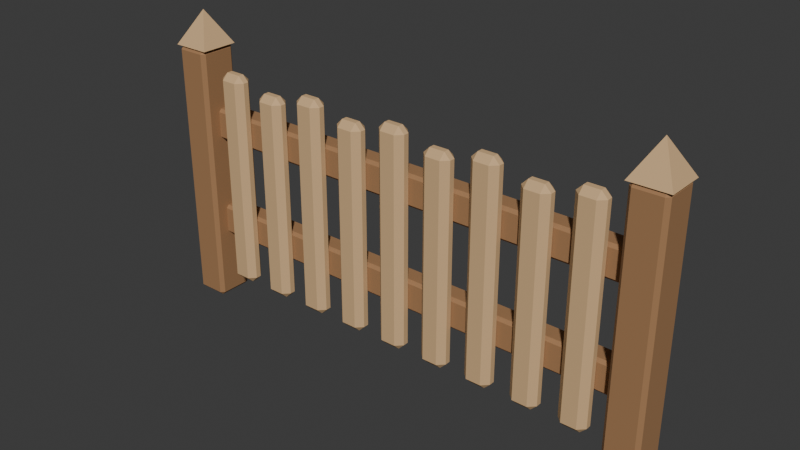 # Source: source.blend  (saved by Blender 4.3.34; exported with 4.5.12 LTS)
import bpy
from mathutils import Matrix  # noqa: F401  (used for matrix-valued properties, if any)

bpy.ops.wm.read_factory_settings(use_empty=True)
scene = bpy.context.scene
scene.name = 'Scene'

# ---- collections
col_collection = bpy.data.collections.new('Collection'); scene.collection.children.link(col_collection)

# ---- materials (node trees are filled in below, after node groups)
mat_honey = bpy.data.materials.new('honey')
mat_honey.diffuse_color = (0.36, 0.19, 0.085, 1.0)
mat_sand = bpy.data.materials.new('sand')
mat_sand.diffuse_color = (0.66, 0.43, 0.22, 1.0)

# ---- material node trees
mat_honey.use_nodes = True; mat_honey.node_tree.nodes.clear()
_N = mat_honey.node_tree.nodes; _L = mat_honey.node_tree.links
n0 = _N.new('ShaderNodeBsdfPrincipled'); n0.name = 'Principled BSDF'; n0.location = (10, 300)
n0.inputs[0].default_value = (0.36, 0.19, 0.085, 1.0)
n0.inputs[2].default_value = 0.83
n1 = _N.new('ShaderNodeOutputMaterial'); n1.name = 'Material Output'; n1.location = (300, 300)
_L.new(n0.outputs[0], n1.inputs[0])
n1.is_active_output = True
mat_sand.use_nodes = True; mat_sand.node_tree.nodes.clear()
_N = mat_sand.node_tree.nodes; _L = mat_sand.node_tree.links
n0 = _N.new('ShaderNodeBsdfPrincipled'); n0.name = 'Principled BSDF'; n0.location = (10, 300)
n0.inputs[0].default_value = (0.66, 0.43, 0.22, 1.0)
n0.inputs[2].default_value = 0.83
n1 = _N.new('ShaderNodeOutputMaterial'); n1.name = 'Material Output'; n1.location = (300, 300)
_L.new(n0.outputs[0], n1.inputs[0])
n1.is_active_output = True

# ---- world
world_world = bpy.data.worlds.new('World'); scene.world = world_world
world_world.use_nodes = True; world_world.node_tree.nodes.clear()
_N = world_world.node_tree.nodes; _L = world_world.node_tree.links
n0 = _N.new('ShaderNodeOutputWorld'); n0.name = 'World Output'; n0.location = (300, 300)
n1 = _N.new('ShaderNodeBackground'); n1.name = 'Background'; n1.location = (10, 300)
n1.inputs[0].default_value = (0.05088, 0.05088, 0.05088, 1.0)
_L.new(n1.outputs[0], n0.inputs[0])
n0.is_active_output = True
world_world.color = (0.05088, 0.05088, 0.05088)
world_world.sun_shadow_jitter_overblur = 0.0

# ---- meshes
me_cube_001 = bpy.data.meshes.new('Cube.001')
me_cube_001.from_pydata([(-1.055, -0.065, 0.0), (-1.055, -0.08, 0.015), (-1.07, -0.065, 0.015), (-1.055, -0.08, 1.085), (-1.055, -0.065, 1.1), (-1.07, -0.065, 1.085), (-1.055, 0.065, 0.0), (-1.07, 0.065, 0.015), (-1.055, 0.08, 0.015), (-1.055, 0.065, 1.1), (-1.055, 0.08, 1.085), (-1.07, 0.065, 1.085), (-0.945, -0.065, 0.0), (-0.93, -0.065, 0.015), (-0.945, -0.08, 0.015), (-0.945, -0.065, 1.1), (-0.945, -0.08, 1.085), (-0.93, -0.065, 1.085), (-0.945, 0.065, 0.0), (-0.945, 0.08, 0.015), (-0.93, 0.065, 0.015), (-0.945, 0.065, 1.1), (-0.93, 0.065, 1.085), (-0.945, 0.08, 1.085)], [], [(14, 16, 3, 1), (20, 22, 17, 13), (21, 9, 4, 15), (2, 5, 11, 7), (8, 10, 23, 19), (0, 1, 2), (3, 4, 5), (6, 7, 8), (9, 10, 11), (12, 13, 14), (15, 16, 17), (18, 19, 20), (21, 22, 23), (6, 0, 2, 7), (1, 3, 5, 2), (4, 9, 11, 5), (10, 8, 7, 11), (18, 6, 8, 19), (9, 21, 23, 10), (22, 20, 19, 23), (12, 18, 20, 13), (21, 15, 17, 22), (16, 14, 13, 17), (0, 12, 14, 1), (15, 4, 3, 16), (6, 18, 12, 0)])
_uv = me_cube_001.uv_layers.new(name='UVMap')
_uv.uv.foreach_set('vector', [0.3784, 0.7768, 0.6216, 0.7768, 0.6216, 0.9732, 0.3784, 0.9732, 0.3784, 0.5234, 0.6216, 0.5234, 0.6216, 0.7266, 0.3784, 0.7266, 0.6518, 0.5234, 0.8482, 0.5234, 0.8482, 0.7266, 0.6518, 0.7266, 0.3784, 0.02344, 0.6216, 0.02344, 0.6216, 0.2266, 0.3784, 0.2266, 0.3784, 0.2768, 0.6216, 0.2768, 0.6216, 0.4732, 0.3784, 0.4732, 0.1518, 0.7266, 0.1518, 0.75, 0.125, 0.7266, 0.6216, 0.0, 0.625, 0.02344, 0.6216, 0.02344, 0.1518, 0.5234, 0.125, 0.5234, 0.1518, 0.5, 0.625, 0.2266, 0.6216, 0.25, 0.6216, 0.2266, 0.3482, 0.7266, 0.375, 0.7266, 0.3482, 0.75, 0.625, 0.7768, 0.6216, 0.7768, 0.6216, 0.75, 0.3482, 0.5234, 0.3482, 0.5, 0.375, 0.5234, 0.625, 0.4732, 0.6216, 0.5, 0.6216, 0.4732, 0.1518, 0.5234, 0.1518, 0.7266, 0.125, 0.7266, 0.125, 0.5234, 0.3784, 0.0, 0.6216, 0.0, 0.6216, 0.02344, 0.3784, 0.02344, 0.625, 0.02344, 0.625, 0.2266, 0.6216, 0.2266, 0.6216, 0.02344, 0.6216, 0.2768, 0.3784, 0.2768, 0.3784, 0.2266, 0.6216, 0.2266, 0.3482, 0.5234, 0.1518, 0.5234, 0.1518, 0.5, 0.3482, 0.5, 0.625, 0.2768, 0.625, 0.4732, 0.6216, 0.4732, 0.6216, 0.2768, 0.6216, 0.5234, 0.3784, 0.5234, 0.3784, 0.4732, 0.6216, 0.4732, 0.3482, 0.7266, 0.3482, 0.5234, 0.3784, 0.5234, 0.3784, 0.7266, 0.6518, 0.5234, 0.6518, 0.7266, 0.6216, 0.7266, 0.6216, 0.5234, 0.6216, 0.7768, 0.3784, 0.7768, 0.3784, 0.7266, 0.6216, 0.7266, 0.1518, 0.7266, 0.3482, 0.7266, 0.3482, 0.75, 0.1518, 0.75, 0.625, 0.7768, 0.625, 0.9732, 0.6216, 0.9732, 0.6216, 0.7768, 0.1518, 0.5234, 0.3482, 0.5234, 0.3482, 0.7266, 0.1518, 0.7266])
me_cube_001.materials.append(mat_honey)
me_cube_001.update()
me_cone = bpy.data.meshes.new('Cone')
me_cone.from_pydata([(-1.079, 0.0792, 1.1), (-0.9208, 0.0792, 1.1), (-0.9208, -0.0792, 1.1), (-1.079, -0.0792, 1.1), (-1.0, 0.0, 1.24)], [], [(0, 4, 1), (1, 4, 2), (0, 1, 2, 3), (2, 4, 3), (3, 4, 0)])
_uv = me_cone.uv_layers.new(name='UVMap')
_uv.uv.foreach_set('vector', [0.25, 0.49, 0.25, 0.25, 0.49, 0.25, 0.49, 0.25, 0.25, 0.25, 0.25, 0.01, 0.75, 0.49, 0.99, 0.25, 0.75, 0.01, 0.51, 0.25, 0.25, 0.01, 0.25, 0.25, 0.01, 0.25, 0.01, 0.25, 0.25, 0.25, 0.25, 0.49])
me_cone.materials.append(mat_sand)
me_cone.update()
me_cube_002 = bpy.data.meshes.new('Cube.002')
me_cube_002.from_pydata([(0.945, -0.065, 0.0), (0.945, -0.08, 0.015), (0.93, -0.065, 0.015), (0.945, -0.08, 1.085), (0.945, -0.065, 1.1), (0.93, -0.065, 1.085), (0.945, 0.065, 0.0), (0.93, 0.065, 0.015), (0.945, 0.08, 0.015), (0.945, 0.065, 1.1), (0.945, 0.08, 1.085), (0.93, 0.065, 1.085), (1.055, -0.065, 0.0), (1.07, -0.065, 0.015), (1.055, -0.08, 0.015), (1.055, -0.065, 1.1), (1.055, -0.08, 1.085), (1.07, -0.065, 1.085), (1.055, 0.065, 0.0), (1.055, 0.08, 0.015), (1.07, 0.065, 0.015), (1.055, 0.065, 1.1), (1.07, 0.065, 1.085), (1.055, 0.08, 1.085)], [], [(14, 16, 3, 1), (20, 22, 17, 13), (21, 9, 4, 15), (2, 5, 11, 7), (8, 10, 23, 19), (0, 1, 2), (3, 4, 5), (6, 7, 8), (9, 10, 11), (12, 13, 14), (15, 16, 17), (18, 19, 20), (21, 22, 23), (6, 0, 2, 7), (1, 3, 5, 2), (4, 9, 11, 5), (10, 8, 7, 11), (18, 6, 8, 19), (9, 21, 23, 10), (22, 20, 19, 23), (12, 18, 20, 13), (21, 15, 17, 22), (16, 14, 13, 17), (0, 12, 14, 1), (15, 4, 3, 16), (6, 18, 12, 0)])
_uv = me_cube_002.uv_layers.new(name='UVMap')
_uv.uv.foreach_set('vector', [0.3784, 0.7768, 0.6216, 0.7768, 0.6216, 0.9732, 0.3784, 0.9732, 0.3784, 0.5234, 0.6216, 0.5234, 0.6216, 0.7266, 0.3784, 0.7266, 0.6518, 0.5234, 0.8482, 0.5234, 0.8482, 0.7266, 0.6518, 0.7266, 0.3784, 0.02344, 0.6216, 0.02344, 0.6216, 0.2266, 0.3784, 0.2266, 0.3784, 0.2768, 0.6216, 0.2768, 0.6216, 0.4732, 0.3784, 0.4732, 0.1518, 0.7266, 0.1518, 0.75, 0.125, 0.7266, 0.6216, 0.0, 0.625, 0.02344, 0.6216, 0.02344, 0.1518, 0.5234, 0.125, 0.5234, 0.1518, 0.5, 0.625, 0.2266, 0.6216, 0.25, 0.6216, 0.2266, 0.3482, 0.7266, 0.375, 0.7266, 0.3482, 0.75, 0.625, 0.7768, 0.6216, 0.7768, 0.6216, 0.75, 0.3482, 0.5234, 0.3482, 0.5, 0.375, 0.5234, 0.625, 0.4732, 0.6216, 0.5, 0.6216, 0.4732, 0.1518, 0.5234, 0.1518, 0.7266, 0.125, 0.7266, 0.125, 0.5234, 0.3784, 0.0, 0.6216, 0.0, 0.6216, 0.02344, 0.3784, 0.02344, 0.625, 0.02344, 0.625, 0.2266, 0.6216, 0.2266, 0.6216, 0.02344, 0.6216, 0.2768, 0.3784, 0.2768, 0.3784, 0.2266, 0.6216, 0.2266, 0.3482, 0.5234, 0.1518, 0.5234, 0.1518, 0.5, 0.3482, 0.5, 0.625, 0.2768, 0.625, 0.4732, 0.6216, 0.4732, 0.6216, 0.2768, 0.6216, 0.5234, 0.3784, 0.5234, 0.3784, 0.4732, 0.6216, 0.4732, 0.3482, 0.7266, 0.3482, 0.5234, 0.3784, 0.5234, 0.3784, 0.7266, 0.6518, 0.5234, 0.6518, 0.7266, 0.6216, 0.7266, 0.6216, 0.5234, 0.6216, 0.7768, 0.3784, 0.7768, 0.3784, 0.7266, 0.6216, 0.7266, 0.1518, 0.7266, 0.3482, 0.7266, 0.3482, 0.75, 0.1518, 0.75, 0.625, 0.7768, 0.625, 0.9732, 0.6216, 0.9732, 0.6216, 0.7768, 0.1518, 0.5234, 0.3482, 0.5234, 0.3482, 0.7266, 0.1518, 0.7266])
me_cube_002.materials.append(mat_honey)
me_cube_002.update()
me_cone_001 = bpy.data.meshes.new('Cone.001')
me_cone_001.from_pydata([(0.9208, 0.0792, 1.1), (1.079, 0.0792, 1.1), (1.079, -0.0792, 1.1), (0.9208, -0.0792, 1.1), (1.0, 0.0, 1.24)], [], [(0, 4, 1), (1, 4, 2), (0, 1, 2, 3), (2, 4, 3), (3, 4, 0)])
_uv = me_cone_001.uv_layers.new(name='UVMap')
_uv.uv.foreach_set('vector', [0.25, 0.49, 0.25, 0.25, 0.49, 0.25, 0.49, 0.25, 0.25, 0.25, 0.25, 0.01, 0.75, 0.49, 0.99, 0.25, 0.75, 0.01, 0.51, 0.25, 0.25, 0.01, 0.25, 0.25, 0.01, 0.25, 0.01, 0.25, 0.25, 0.25, 0.25, 0.49])
me_cone_001.materials.append(mat_sand)
me_cone_001.update()
me_cube_003 = bpy.data.meshes.new('Cube.003')
me_cube_003.from_pydata([(-0.988, -0.008, 0.285), (-0.988, -0.02, 0.297), (-1.0, -0.008, 0.297), (-0.988, -0.02, 0.403), (-0.988, -0.008, 0.415), (-1.0, -0.008, 0.403), (-0.988, 0.058, 0.285), (-1.0, 0.058, 0.297), (-0.988, 0.07, 0.297), (-0.988, 0.058, 0.415), (-0.988, 0.07, 0.403), (-1.0, 0.058, 0.403), (0.988, -0.008, 0.285), (1.0, -0.008, 0.297), (0.988, -0.02, 0.297), (0.988, -0.008, 0.415), (0.988, -0.02, 0.403), (1.0, -0.008, 0.403), (0.988, 0.058, 0.285), (0.988, 0.07, 0.297), (1.0, 0.058, 0.297), (0.988, 0.058, 0.415), (1.0, 0.058, 0.403), (0.988, 0.07, 0.403)], [], [(14, 16, 3, 1), (20, 22, 17, 13), (21, 9, 4, 15), (2, 5, 11, 7), (8, 10, 23, 19), (0, 1, 2), (3, 4, 5), (6, 7, 8), (9, 10, 11), (12, 13, 14), (15, 16, 17), (18, 19, 20), (21, 22, 23), (6, 0, 2, 7), (1, 3, 5, 2), (4, 9, 11, 5), (10, 8, 7, 11), (18, 6, 8, 19), (9, 21, 23, 10), (22, 20, 19, 23), (12, 18, 20, 13), (21, 15, 17, 22), (16, 14, 13, 17), (0, 12, 14, 1), (15, 4, 3, 16), (6, 18, 12, 0)])
_uv = me_cube_003.uv_layers.new(name='UVMap')
_uv.uv.foreach_set('vector', [0.3981, 0.7515, 0.6019, 0.7515, 0.6019, 0.9985, 0.3981, 0.9985, 0.3981, 0.5333, 0.6019, 0.5333, 0.6019, 0.7167, 0.3981, 0.7167, 0.6265, 0.5333, 0.8735, 0.5333, 0.8735, 0.7167, 0.6265, 0.7167, 0.3981, 0.03333, 0.6019, 0.03333, 0.6019, 0.2167, 0.3981, 0.2167, 0.3981, 0.2515, 0.6019, 0.2515, 0.6019, 0.4985, 0.3981, 0.4985, 0.1265, 0.7167, 0.1265, 0.75, 0.125, 0.7167, 0.6019, 0.9985, 0.625, 0.9985, 0.6019, 1.0, 0.1265, 0.5333, 0.125, 0.5333, 0.1265, 0.5, 0.625, 0.2515, 0.6019, 0.2515, 0.6019, 0.25, 0.3735, 0.7167, 0.375, 0.7167, 0.3735, 0.75, 0.625, 0.7515, 0.6019, 0.7515, 0.6019, 0.75, 0.3735, 0.5333, 0.3735, 0.5, 0.375, 0.5333, 0.625, 0.5333, 0.6019, 0.5333, 0.6019, 0.5, 0.1265, 0.5333, 0.1265, 0.7167, 0.125, 0.7167, 0.125, 0.5333, 0.3981, 0.0, 0.6019, 0.0, 0.6019, 0.03333, 0.3981, 0.03333, 0.625, 0.03333, 0.625, 0.2167, 0.6019, 0.2167, 0.6019, 0.03333, 0.6019, 0.2515, 0.3981, 0.2515, 0.3981, 0.2167, 0.6019, 0.2167, 0.3735, 0.5333, 0.1265, 0.5333, 0.1265, 0.5, 0.3735, 0.5, 0.625, 0.2515, 0.625, 0.4985, 0.6019, 0.4985, 0.6019, 0.2515, 0.6019, 0.5333, 0.3981, 0.5333, 0.3981, 0.4985, 0.6019, 0.4985, 0.3735, 0.7167, 0.3735, 0.5333, 0.3981, 0.5333, 0.3981, 0.7167, 0.6265, 0.5333, 0.6265, 0.7167, 0.6019, 0.7167, 0.6019, 0.5333, 0.6019, 0.7515, 0.3981, 0.7515, 0.3981, 0.7167, 0.6019, 0.7167, 0.1265, 0.7167, 0.3735, 0.7167, 0.3735, 0.75, 0.1265, 0.75, 0.625, 0.7515, 0.625, 0.9985, 0.6019, 0.9985, 0.6019, 0.7515, 0.1265, 0.5333, 0.3735, 0.5333, 0.3735, 0.7167, 0.1265, 0.7167])
me_cube_003.materials.append(mat_honey)
me_cube_003.update()
me_cube_004 = bpy.data.meshes.new('Cube.004')
me_cube_004.from_pydata([(-0.988, -0.008, 0.715), (-0.988, -0.02, 0.727), (-1.0, -0.008, 0.727), (-0.988, -0.02, 0.833), (-0.988, -0.008, 0.845), (-1.0, -0.008, 0.833), (-0.988, 0.058, 0.715), (-1.0, 0.058, 0.727), (-0.988, 0.07, 0.727), (-0.988, 0.058, 0.845), (-0.988, 0.07, 0.833), (-1.0, 0.058, 0.833), (0.988, -0.008, 0.715), (1.0, -0.008, 0.727), (0.988, -0.02, 0.727), (0.988, -0.008, 0.845), (0.988, -0.02, 0.833), (1.0, -0.008, 0.833), (0.988, 0.058, 0.715), (0.988, 0.07, 0.727), (1.0, 0.058, 0.727), (0.988, 0.058, 0.845), (1.0, 0.058, 0.833), (0.988, 0.07, 0.833)], [], [(14, 16, 3, 1), (20, 22, 17, 13), (21, 9, 4, 15), (2, 5, 11, 7), (8, 10, 23, 19), (0, 1, 2), (3, 4, 5), (6, 7, 8), (9, 10, 11), (12, 13, 14), (15, 16, 17), (18, 19, 20), (21, 22, 23), (6, 0, 2, 7), (1, 3, 5, 2), (4, 9, 11, 5), (10, 8, 7, 11), (18, 6, 8, 19), (9, 21, 23, 10), (22, 20, 19, 23), (12, 18, 20, 13), (21, 15, 17, 22), (16, 14, 13, 17), (0, 12, 14, 1), (15, 4, 3, 16), (6, 18, 12, 0)])
_uv = me_cube_004.uv_layers.new(name='UVMap')
_uv.uv.foreach_set('vector', [0.3981, 0.7515, 0.6019, 0.7515, 0.6019, 0.9985, 0.3981, 0.9985, 0.3981, 0.5333, 0.6019, 0.5333, 0.6019, 0.7167, 0.3981, 0.7167, 0.6265, 0.5333, 0.8735, 0.5333, 0.8735, 0.7167, 0.6265, 0.7167, 0.3981, 0.03333, 0.6019, 0.03333, 0.6019, 0.2167, 0.3981, 0.2167, 0.3981, 0.2515, 0.6019, 0.2515, 0.6019, 0.4985, 0.3981, 0.4985, 0.1265, 0.7167, 0.1265, 0.75, 0.125, 0.7167, 0.6019, 0.9985, 0.625, 0.9985, 0.6019, 1.0, 0.1265, 0.5333, 0.125, 0.5333, 0.1265, 0.5, 0.625, 0.2515, 0.6019, 0.2515, 0.6019, 0.25, 0.3735, 0.7167, 0.375, 0.7167, 0.3735, 0.75, 0.625, 0.7515, 0.6019, 0.7515, 0.6019, 0.75, 0.3735, 0.5333, 0.3735, 0.5, 0.375, 0.5333, 0.625, 0.5333, 0.6019, 0.5333, 0.6019, 0.5, 0.1265, 0.5333, 0.1265, 0.7167, 0.125, 0.7167, 0.125, 0.5333, 0.3981, 0.0, 0.6019, 0.0, 0.6019, 0.03333, 0.3981, 0.03333, 0.625, 0.03333, 0.625, 0.2167, 0.6019, 0.2167, 0.6019, 0.03333, 0.6019, 0.2515, 0.3981, 0.2515, 0.3981, 0.2167, 0.6019, 0.2167, 0.3735, 0.5333, 0.1265, 0.5333, 0.1265, 0.5, 0.3735, 0.5, 0.625, 0.2515, 0.625, 0.4985, 0.6019, 0.4985, 0.6019, 0.2515, 0.6019, 0.5333, 0.3981, 0.5333, 0.3981, 0.4985, 0.6019, 0.4985, 0.3735, 0.7167, 0.3735, 0.5333, 0.3981, 0.5333, 0.3981, 0.7167, 0.6265, 0.5333, 0.6265, 0.7167, 0.6019, 0.7167, 0.6019, 0.5333, 0.6019, 0.7515, 0.3981, 0.7515, 0.3981, 0.7167, 0.6019, 0.7167, 0.1265, 0.7167, 0.3735, 0.7167, 0.3735, 0.75, 0.1265, 0.75, 0.625, 0.7515, 0.625, 0.9985, 0.6019, 0.9985, 0.6019, 0.7515, 0.1265, 0.5333, 0.3735, 0.5333, 0.3735, 0.7167, 0.1265, 0.7167])
me_cube_004.materials.append(mat_honey)
me_cube_004.update()
me_cube_005 = bpy.data.meshes.new('Cube.005')
me_cube_005.from_pydata([(-0.8315, -0.0465, 0.12), (-0.8315, -0.0725, 0.146), (-0.8575, -0.0465, 0.146), (-0.8315, -0.0725, 1.004), (-0.8315, -0.0465, 1.03), (-0.8575, -0.0465, 1.004), (-0.8315, -0.0235, 0.12), (-0.8575, -0.0235, 0.146), (-0.8315, 0.0025, 0.146), (-0.8315, -0.0235, 1.03), (-0.8315, 0.0025, 1.004), (-0.8575, -0.0235, 1.004), (-0.7685, -0.0465, 0.12), (-0.7425, -0.0465, 0.146), (-0.7685, -0.0725, 0.146), (-0.7685, -0.0465, 1.03), (-0.7685, -0.0725, 1.004), (-0.7425, -0.0465, 1.004), (-0.7685, -0.0235, 0.12), (-0.7685, 0.0025, 0.146), (-0.7425, -0.0235, 0.146), (-0.7685, -0.0235, 1.03), (-0.7425, -0.0235, 1.004), (-0.7685, 0.0025, 1.004)], [], [(14, 16, 3, 1), (20, 22, 17, 13), (21, 9, 4, 15), (2, 5, 11, 7), (8, 10, 23, 19), (0, 1, 2), (3, 4, 5), (6, 7, 8), (9, 10, 11), (12, 13, 14), (15, 16, 17), (18, 19, 20), (21, 22, 23), (6, 0, 2, 7), (1, 3, 5, 2), (4, 9, 11, 5), (10, 8, 7, 11), (18, 6, 8, 19), (9, 21, 23, 10), (22, 20, 19, 23), (12, 18, 20, 13), (21, 15, 17, 22), (16, 14, 13, 17), (0, 12, 14, 1), (15, 4, 3, 16), (6, 18, 12, 0)])
_uv = me_cube_005.uv_layers.new(name='UVMap')
_uv.uv.foreach_set('vector', [0.3821, 0.8065, 0.6179, 0.8065, 0.6179, 0.9435, 0.3821, 0.9435, 0.3821, 0.5867, 0.6179, 0.5867, 0.6179, 0.6633, 0.3821, 0.6633, 0.6815, 0.5867, 0.8185, 0.5867, 0.8185, 0.6633, 0.6815, 0.6633, 0.3821, 0.08667, 0.6179, 0.08667, 0.6179, 0.1633, 0.3821, 0.1633, 0.3821, 0.3065, 0.6179, 0.3065, 0.6179, 0.4435, 0.3821, 0.4435, 0.1815, 0.6633, 0.1815, 0.75, 0.125, 0.6633, 0.6179, 0.0, 0.625, 0.08667, 0.6179, 0.08667, 0.1815, 0.5867, 0.125, 0.5867, 0.1815, 0.5, 0.625, 0.1633, 0.6179, 0.25, 0.6179, 0.1633, 0.3185, 0.6633, 0.375, 0.6633, 0.3185, 0.75, 0.625, 0.8065, 0.6179, 0.8065, 0.6179, 0.75, 0.3185, 0.5867, 0.3185, 0.5, 0.375, 0.5867, 0.625, 0.4435, 0.6179, 0.5, 0.6179, 0.4435, 0.1815, 0.5867, 0.1815, 0.6633, 0.125, 0.6633, 0.125, 0.5867, 0.3821, 0.0, 0.6179, 0.0, 0.6179, 0.08667, 0.3821, 0.08667, 0.625, 0.08667, 0.625, 0.1633, 0.6179, 0.1633, 0.6179, 0.08667, 0.6179, 0.3065, 0.3821, 0.3065, 0.3821, 0.1633, 0.6179, 0.1633, 0.3185, 0.5867, 0.1815, 0.5867, 0.1815, 0.5, 0.3185, 0.5, 0.625, 0.3065, 0.625, 0.4435, 0.6179, 0.4435, 0.6179, 0.3065, 0.6179, 0.5867, 0.3821, 0.5867, 0.3821, 0.4435, 0.6179, 0.4435, 0.3185, 0.6633, 0.3185, 0.5867, 0.3821, 0.5867, 0.3821, 0.6633, 0.6815, 0.5867, 0.6815, 0.6633, 0.6179, 0.6633, 0.6179, 0.5867, 0.6179, 0.8065, 0.3821, 0.8065, 0.3821, 0.6633, 0.6179, 0.6633, 0.1815, 0.6633, 0.3185, 0.6633, 0.3185, 0.75, 0.1815, 0.75, 0.625, 0.8065, 0.625, 0.9435, 0.6179, 0.9435, 0.6179, 0.8065, 0.1815, 0.5867, 0.3185, 0.5867, 0.3185, 0.6633, 0.1815, 0.6633])
me_cube_005.materials.append(mat_sand)
me_cube_005.update()
me_cube_006 = bpy.data.meshes.new('Cube.006')
me_cube_006.from_pydata([(-0.6315, -0.0465, 0.12), (-0.6315, -0.0725, 0.146), (-0.6575, -0.0465, 0.146), (-0.6315, -0.0725, 0.964), (-0.6315, -0.0465, 0.99), (-0.6575, -0.0465, 0.964), (-0.6315, -0.0235, 0.12), (-0.6575, -0.0235, 0.146), (-0.6315, 0.0025, 0.146), (-0.6315, -0.0235, 0.99), (-0.6315, 0.0025, 0.964), (-0.6575, -0.0235, 0.964), (-0.5685, -0.0465, 0.12), (-0.5425, -0.0465, 0.146), (-0.5685, -0.0725, 0.146), (-0.5685, -0.0465, 0.99), (-0.5685, -0.0725, 0.964), (-0.5425, -0.0465, 0.964), (-0.5685, -0.0235, 0.12), (-0.5685, 0.0025, 0.146), (-0.5425, -0.0235, 0.146), (-0.5685, -0.0235, 0.99), (-0.5425, -0.0235, 0.964), (-0.5685, 0.0025, 0.964)], [], [(14, 16, 3, 1), (20, 22, 17, 13), (21, 9, 4, 15), (2, 5, 11, 7), (8, 10, 23, 19), (0, 1, 2), (3, 4, 5), (6, 7, 8), (9, 10, 11), (12, 13, 14), (15, 16, 17), (18, 19, 20), (21, 22, 23), (6, 0, 2, 7), (1, 3, 5, 2), (4, 9, 11, 5), (10, 8, 7, 11), (18, 6, 8, 19), (9, 21, 23, 10), (22, 20, 19, 23), (12, 18, 20, 13), (21, 15, 17, 22), (16, 14, 13, 17), (0, 12, 14, 1), (15, 4, 3, 16), (6, 18, 12, 0)])
_uv = me_cube_006.uv_layers.new(name='UVMap')
_uv.uv.foreach_set('vector', [0.3825, 0.8065, 0.6175, 0.8065, 0.6175, 0.9435, 0.3825, 0.9435, 0.3825, 0.5867, 0.6175, 0.5867, 0.6175, 0.6633, 0.3825, 0.6633, 0.6815, 0.5867, 0.8185, 0.5867, 0.8185, 0.6633, 0.6815, 0.6633, 0.3825, 0.08667, 0.6175, 0.08667, 0.6175, 0.1633, 0.3825, 0.1633, 0.3825, 0.3065, 0.6175, 0.3065, 0.6175, 0.4435, 0.3825, 0.4435, 0.1815, 0.6633, 0.1815, 0.75, 0.125, 0.6633, 0.6175, 0.0, 0.625, 0.08667, 0.6175, 0.08667, 0.1815, 0.5867, 0.125, 0.5867, 0.1815, 0.5, 0.625, 0.1633, 0.6175, 0.25, 0.6175, 0.1633, 0.3185, 0.6633, 0.375, 0.6633, 0.3185, 0.75, 0.625, 0.8065, 0.6175, 0.8065, 0.6175, 0.75, 0.3185, 0.5867, 0.3185, 0.5, 0.375, 0.5867, 0.625, 0.4435, 0.6175, 0.5, 0.6175, 0.4435, 0.1815, 0.5867, 0.1815, 0.6633, 0.125, 0.6633, 0.125, 0.5867, 0.3825, 0.0, 0.6175, 0.0, 0.6175, 0.08667, 0.3825, 0.08667, 0.625, 0.08667, 0.625, 0.1633, 0.6175, 0.1633, 0.6175, 0.08667, 0.6175, 0.3065, 0.3825, 0.3065, 0.3825, 0.1633, 0.6175, 0.1633, 0.3185, 0.5867, 0.1815, 0.5867, 0.1815, 0.5, 0.3185, 0.5, 0.625, 0.3065, 0.625, 0.4435, 0.6175, 0.4435, 0.6175, 0.3065, 0.6175, 0.5867, 0.3825, 0.5867, 0.3825, 0.4435, 0.6175, 0.4435, 0.3185, 0.6633, 0.3185, 0.5867, 0.3825, 0.5867, 0.3825, 0.6633, 0.6815, 0.5867, 0.6815, 0.6633, 0.6175, 0.6633, 0.6175, 0.5867, 0.6175, 0.8065, 0.3825, 0.8065, 0.3825, 0.6633, 0.6175, 0.6633, 0.1815, 0.6633, 0.3185, 0.6633, 0.3185, 0.75, 0.1815, 0.75, 0.625, 0.8065, 0.625, 0.9435, 0.6175, 0.9435, 0.6175, 0.8065, 0.1815, 0.5867, 0.3185, 0.5867, 0.3185, 0.6633, 0.1815, 0.6633])
me_cube_006.materials.append(mat_sand)
me_cube_006.update()
me_cube_007 = bpy.data.meshes.new('Cube.007')
me_cube_007.from_pydata([(-0.4315, -0.0465, 0.12), (-0.4315, -0.0725, 0.146), (-0.4575, -0.0465, 0.146), (-0.4315, -0.0725, 1.004), (-0.4315, -0.0465, 1.03), (-0.4575, -0.0465, 1.004), (-0.4315, -0.0235, 0.12), (-0.4575, -0.0235, 0.146), (-0.4315, 0.0025, 0.146), (-0.4315, -0.0235, 1.03), (-0.4315, 0.0025, 1.004), (-0.4575, -0.0235, 1.004), (-0.3685, -0.0465, 0.12), (-0.3425, -0.0465, 0.146), (-0.3685, -0.0725, 0.146), (-0.3685, -0.0465, 1.03), (-0.3685, -0.0725, 1.004), (-0.3425, -0.0465, 1.004), (-0.3685, -0.0235, 0.12), (-0.3685, 0.0025, 0.146), (-0.3425, -0.0235, 0.146), (-0.3685, -0.0235, 1.03), (-0.3425, -0.0235, 1.004), (-0.3685, 0.0025, 1.004)], [], [(14, 16, 3, 1), (20, 22, 17, 13), (21, 9, 4, 15), (2, 5, 11, 7), (8, 10, 23, 19), (0, 1, 2), (3, 4, 5), (6, 7, 8), (9, 10, 11), (12, 13, 14), (15, 16, 17), (18, 19, 20), (21, 22, 23), (6, 0, 2, 7), (1, 3, 5, 2), (4, 9, 11, 5), (10, 8, 7, 11), (18, 6, 8, 19), (9, 21, 23, 10), (22, 20, 19, 23), (12, 18, 20, 13), (21, 15, 17, 22), (16, 14, 13, 17), (0, 12, 14, 1), (15, 4, 3, 16), (6, 18, 12, 0)])
_uv = me_cube_007.uv_layers.new(name='UVMap')
_uv.uv.foreach_set('vector', [0.3821, 0.8065, 0.6179, 0.8065, 0.6179, 0.9435, 0.3821, 0.9435, 0.3821, 0.5867, 0.6179, 0.5867, 0.6179, 0.6633, 0.3821, 0.6633, 0.6815, 0.5867, 0.8185, 0.5867, 0.8185, 0.6633, 0.6815, 0.6633, 0.3821, 0.08667, 0.6179, 0.08667, 0.6179, 0.1633, 0.3821, 0.1633, 0.3821, 0.3065, 0.6179, 0.3065, 0.6179, 0.4435, 0.3821, 0.4435, 0.1815, 0.6633, 0.1815, 0.75, 0.125, 0.6633, 0.6179, 0.0, 0.625, 0.08667, 0.6179, 0.08667, 0.1815, 0.5867, 0.125, 0.5867, 0.1815, 0.5, 0.625, 0.1633, 0.6179, 0.25, 0.6179, 0.1633, 0.3185, 0.6633, 0.375, 0.6633, 0.3185, 0.75, 0.625, 0.8065, 0.6179, 0.8065, 0.6179, 0.75, 0.3185, 0.5867, 0.3185, 0.5, 0.375, 0.5867, 0.625, 0.4435, 0.6179, 0.5, 0.6179, 0.4435, 0.1815, 0.5867, 0.1815, 0.6633, 0.125, 0.6633, 0.125, 0.5867, 0.3821, 0.0, 0.6179, 0.0, 0.6179, 0.08667, 0.3821, 0.08667, 0.625, 0.08667, 0.625, 0.1633, 0.6179, 0.1633, 0.6179, 0.08667, 0.6179, 0.3065, 0.3821, 0.3065, 0.3821, 0.1633, 0.6179, 0.1633, 0.3185, 0.5867, 0.1815, 0.5867, 0.1815, 0.5, 0.3185, 0.5, 0.625, 0.3065, 0.625, 0.4435, 0.6179, 0.4435, 0.6179, 0.3065, 0.6179, 0.5867, 0.3821, 0.5867, 0.3821, 0.4435, 0.6179, 0.4435, 0.3185, 0.6633, 0.3185, 0.5867, 0.3821, 0.5867, 0.3821, 0.6633, 0.6815, 0.5867, 0.6815, 0.6633, 0.6179, 0.6633, 0.6179, 0.5867, 0.6179, 0.8065, 0.3821, 0.8065, 0.3821, 0.6633, 0.6179, 0.6633, 0.1815, 0.6633, 0.3185, 0.6633, 0.3185, 0.75, 0.1815, 0.75, 0.625, 0.8065, 0.625, 0.9435, 0.6179, 0.9435, 0.6179, 0.8065, 0.1815, 0.5867, 0.3185, 0.5867, 0.3185, 0.6633, 0.1815, 0.6633])
me_cube_007.materials.append(mat_sand)
me_cube_007.update()
me_cube_008 = bpy.data.meshes.new('Cube.008')
me_cube_008.from_pydata([(-0.2315, -0.0465, 0.12), (-0.2315, -0.0725, 0.146), (-0.2575, -0.0465, 0.146), (-0.2315, -0.0725, 0.964), (-0.2315, -0.0465, 0.99), (-0.2575, -0.0465, 0.964), (-0.2315, -0.0235, 0.12), (-0.2575, -0.0235, 0.146), (-0.2315, 0.0025, 0.146), (-0.2315, -0.0235, 0.99), (-0.2315, 0.0025, 0.964), (-0.2575, -0.0235, 0.964), (-0.1685, -0.0465, 0.12), (-0.1425, -0.0465, 0.146), (-0.1685, -0.0725, 0.146), (-0.1685, -0.0465, 0.99), (-0.1685, -0.0725, 0.964), (-0.1425, -0.0465, 0.964), (-0.1685, -0.0235, 0.12), (-0.1685, 0.0025, 0.146), (-0.1425, -0.0235, 0.146), (-0.1685, -0.0235, 0.99), (-0.1425, -0.0235, 0.964), (-0.1685, 0.0025, 0.964)], [], [(14, 16, 3, 1), (20, 22, 17, 13), (21, 9, 4, 15), (2, 5, 11, 7), (8, 10, 23, 19), (0, 1, 2), (3, 4, 5), (6, 7, 8), (9, 10, 11), (12, 13, 14), (15, 16, 17), (18, 19, 20), (21, 22, 23), (6, 0, 2, 7), (1, 3, 5, 2), (4, 9, 11, 5), (10, 8, 7, 11), (18, 6, 8, 19), (9, 21, 23, 10), (22, 20, 19, 23), (12, 18, 20, 13), (21, 15, 17, 22), (16, 14, 13, 17), (0, 12, 14, 1), (15, 4, 3, 16), (6, 18, 12, 0)])
_uv = me_cube_008.uv_layers.new(name='UVMap')
_uv.uv.foreach_set('vector', [0.3825, 0.8065, 0.6175, 0.8065, 0.6175, 0.9435, 0.3825, 0.9435, 0.3825, 0.5867, 0.6175, 0.5867, 0.6175, 0.6633, 0.3825, 0.6633, 0.6815, 0.5867, 0.8185, 0.5867, 0.8185, 0.6633, 0.6815, 0.6633, 0.3825, 0.08667, 0.6175, 0.08667, 0.6175, 0.1633, 0.3825, 0.1633, 0.3825, 0.3065, 0.6175, 0.3065, 0.6175, 0.4435, 0.3825, 0.4435, 0.1815, 0.6633, 0.1815, 0.75, 0.125, 0.6633, 0.6175, 0.0, 0.625, 0.08667, 0.6175, 0.08667, 0.1815, 0.5867, 0.125, 0.5867, 0.1815, 0.5, 0.625, 0.1633, 0.6175, 0.25, 0.6175, 0.1633, 0.3185, 0.6633, 0.375, 0.6633, 0.3185, 0.75, 0.625, 0.8065, 0.6175, 0.8065, 0.6175, 0.75, 0.3185, 0.5867, 0.3185, 0.5, 0.375, 0.5867, 0.625, 0.4435, 0.6175, 0.5, 0.6175, 0.4435, 0.1815, 0.5867, 0.1815, 0.6633, 0.125, 0.6633, 0.125, 0.5867, 0.3825, 0.0, 0.6175, 0.0, 0.6175, 0.08667, 0.3825, 0.08667, 0.625, 0.08667, 0.625, 0.1633, 0.6175, 0.1633, 0.6175, 0.08667, 0.6175, 0.3065, 0.3825, 0.3065, 0.3825, 0.1633, 0.6175, 0.1633, 0.3185, 0.5867, 0.1815, 0.5867, 0.1815, 0.5, 0.3185, 0.5, 0.625, 0.3065, 0.625, 0.4435, 0.6175, 0.4435, 0.6175, 0.3065, 0.6175, 0.5867, 0.3825, 0.5867, 0.3825, 0.4435, 0.6175, 0.4435, 0.3185, 0.6633, 0.3185, 0.5867, 0.3825, 0.5867, 0.3825, 0.6633, 0.6815, 0.5867, 0.6815, 0.6633, 0.6175, 0.6633, 0.6175, 0.5867, 0.6175, 0.8065, 0.3825, 0.8065, 0.3825, 0.6633, 0.6175, 0.6633, 0.1815, 0.6633, 0.3185, 0.6633, 0.3185, 0.75, 0.1815, 0.75, 0.625, 0.8065, 0.625, 0.9435, 0.6175, 0.9435, 0.6175, 0.8065, 0.1815, 0.5867, 0.3185, 0.5867, 0.3185, 0.6633, 0.1815, 0.6633])
me_cube_008.materials.append(mat_sand)
me_cube_008.update()
me_cube_009 = bpy.data.meshes.new('Cube.009')
me_cube_009.from_pydata([(-0.0315, -0.0465, 0.12), (-0.0315, -0.0725, 0.146), (-0.0575, -0.0465, 0.146), (-0.0315, -0.0725, 1.004), (-0.0315, -0.0465, 1.03), (-0.0575, -0.0465, 1.004), (-0.0315, -0.0235, 0.12), (-0.0575, -0.0235, 0.146), (-0.0315, 0.0025, 0.146), (-0.0315, -0.0235, 1.03), (-0.0315, 0.0025, 1.004), (-0.0575, -0.0235, 1.004), (0.0315, -0.0465, 0.12), (0.0575, -0.0465, 0.146), (0.0315, -0.0725, 0.146), (0.0315, -0.0465, 1.03), (0.0315, -0.0725, 1.004), (0.0575, -0.0465, 1.004), (0.0315, -0.0235, 0.12), (0.0315, 0.0025, 0.146), (0.0575, -0.0235, 0.146), (0.0315, -0.0235, 1.03), (0.0575, -0.0235, 1.004), (0.0315, 0.0025, 1.004)], [], [(14, 16, 3, 1), (20, 22, 17, 13), (21, 9, 4, 15), (2, 5, 11, 7), (8, 10, 23, 19), (0, 1, 2), (3, 4, 5), (6, 7, 8), (9, 10, 11), (12, 13, 14), (15, 16, 17), (18, 19, 20), (21, 22, 23), (6, 0, 2, 7), (1, 3, 5, 2), (4, 9, 11, 5), (10, 8, 7, 11), (18, 6, 8, 19), (9, 21, 23, 10), (22, 20, 19, 23), (12, 18, 20, 13), (21, 15, 17, 22), (16, 14, 13, 17), (0, 12, 14, 1), (15, 4, 3, 16), (6, 18, 12, 0)])
_uv = me_cube_009.uv_layers.new(name='UVMap')
_uv.uv.foreach_set('vector', [0.3821, 0.8065, 0.6179, 0.8065, 0.6179, 0.9435, 0.3821, 0.9435, 0.3821, 0.5867, 0.6179, 0.5867, 0.6179, 0.6633, 0.3821, 0.6633, 0.6815, 0.5867, 0.8185, 0.5867, 0.8185, 0.6633, 0.6815, 0.6633, 0.3821, 0.08667, 0.6179, 0.08667, 0.6179, 0.1633, 0.3821, 0.1633, 0.3821, 0.3065, 0.6179, 0.3065, 0.6179, 0.4435, 0.3821, 0.4435, 0.1815, 0.6633, 0.1815, 0.75, 0.125, 0.6633, 0.6179, 0.0, 0.625, 0.08667, 0.6179, 0.08667, 0.1815, 0.5867, 0.125, 0.5867, 0.1815, 0.5, 0.625, 0.1633, 0.6179, 0.25, 0.6179, 0.1633, 0.3185, 0.6633, 0.375, 0.6633, 0.3185, 0.75, 0.625, 0.8065, 0.6179, 0.8065, 0.6179, 0.75, 0.3185, 0.5867, 0.3185, 0.5, 0.375, 0.5867, 0.625, 0.4435, 0.6179, 0.5, 0.6179, 0.4435, 0.1815, 0.5867, 0.1815, 0.6633, 0.125, 0.6633, 0.125, 0.5867, 0.3821, 0.0, 0.6179, 0.0, 0.6179, 0.08667, 0.3821, 0.08667, 0.625, 0.08667, 0.625, 0.1633, 0.6179, 0.1633, 0.6179, 0.08667, 0.6179, 0.3065, 0.3821, 0.3065, 0.3821, 0.1633, 0.6179, 0.1633, 0.3185, 0.5867, 0.1815, 0.5867, 0.1815, 0.5, 0.3185, 0.5, 0.625, 0.3065, 0.625, 0.4435, 0.6179, 0.4435, 0.6179, 0.3065, 0.6179, 0.5867, 0.3821, 0.5867, 0.3821, 0.4435, 0.6179, 0.4435, 0.3185, 0.6633, 0.3185, 0.5867, 0.3821, 0.5867, 0.3821, 0.6633, 0.6815, 0.5867, 0.6815, 0.6633, 0.6179, 0.6633, 0.6179, 0.5867, 0.6179, 0.8065, 0.3821, 0.8065, 0.3821, 0.6633, 0.6179, 0.6633, 0.1815, 0.6633, 0.3185, 0.6633, 0.3185, 0.75, 0.1815, 0.75, 0.625, 0.8065, 0.625, 0.9435, 0.6179, 0.9435, 0.6179, 0.8065, 0.1815, 0.5867, 0.3185, 0.5867, 0.3185, 0.6633, 0.1815, 0.6633])
me_cube_009.materials.append(mat_sand)
me_cube_009.update()
me_cube_010 = bpy.data.meshes.new('Cube.010')
me_cube_010.from_pydata([(0.1685, -0.0465, 0.12), (0.1685, -0.0725, 0.146), (0.1425, -0.0465, 0.146), (0.1685, -0.0725, 0.964), (0.1685, -0.0465, 0.99), (0.1425, -0.0465, 0.964), (0.1685, -0.0235, 0.12), (0.1425, -0.0235, 0.146), (0.1685, 0.0025, 0.146), (0.1685, -0.0235, 0.99), (0.1685, 0.0025, 0.964), (0.1425, -0.0235, 0.964), (0.2315, -0.0465, 0.12), (0.2575, -0.0465, 0.146), (0.2315, -0.0725, 0.146), (0.2315, -0.0465, 0.99), (0.2315, -0.0725, 0.964), (0.2575, -0.0465, 0.964), (0.2315, -0.0235, 0.12), (0.2315, 0.0025, 0.146), (0.2575, -0.0235, 0.146), (0.2315, -0.0235, 0.99), (0.2575, -0.0235, 0.964), (0.2315, 0.0025, 0.964)], [], [(14, 16, 3, 1), (20, 22, 17, 13), (21, 9, 4, 15), (2, 5, 11, 7), (8, 10, 23, 19), (0, 1, 2), (3, 4, 5), (6, 7, 8), (9, 10, 11), (12, 13, 14), (15, 16, 17), (18, 19, 20), (21, 22, 23), (6, 0, 2, 7), (1, 3, 5, 2), (4, 9, 11, 5), (10, 8, 7, 11), (18, 6, 8, 19), (9, 21, 23, 10), (22, 20, 19, 23), (12, 18, 20, 13), (21, 15, 17, 22), (16, 14, 13, 17), (0, 12, 14, 1), (15, 4, 3, 16), (6, 18, 12, 0)])
_uv = me_cube_010.uv_layers.new(name='UVMap')
_uv.uv.foreach_set('vector', [0.3825, 0.8065, 0.6175, 0.8065, 0.6175, 0.9435, 0.3825, 0.9435, 0.3825, 0.5867, 0.6175, 0.5867, 0.6175, 0.6633, 0.3825, 0.6633, 0.6815, 0.5867, 0.8185, 0.5867, 0.8185, 0.6633, 0.6815, 0.6633, 0.3825, 0.08667, 0.6175, 0.08667, 0.6175, 0.1633, 0.3825, 0.1633, 0.3825, 0.3065, 0.6175, 0.3065, 0.6175, 0.4435, 0.3825, 0.4435, 0.1815, 0.6633, 0.1815, 0.75, 0.125, 0.6633, 0.6175, 0.0, 0.625, 0.08667, 0.6175, 0.08667, 0.1815, 0.5867, 0.125, 0.5867, 0.1815, 0.5, 0.625, 0.1633, 0.6175, 0.25, 0.6175, 0.1633, 0.3185, 0.6633, 0.375, 0.6633, 0.3185, 0.75, 0.625, 0.8065, 0.6175, 0.8065, 0.6175, 0.75, 0.3185, 0.5867, 0.3185, 0.5, 0.375, 0.5867, 0.625, 0.4435, 0.6175, 0.5, 0.6175, 0.4435, 0.1815, 0.5867, 0.1815, 0.6633, 0.125, 0.6633, 0.125, 0.5867, 0.3825, 0.0, 0.6175, 0.0, 0.6175, 0.08667, 0.3825, 0.08667, 0.625, 0.08667, 0.625, 0.1633, 0.6175, 0.1633, 0.6175, 0.08667, 0.6175, 0.3065, 0.3825, 0.3065, 0.3825, 0.1633, 0.6175, 0.1633, 0.3185, 0.5867, 0.1815, 0.5867, 0.1815, 0.5, 0.3185, 0.5, 0.625, 0.3065, 0.625, 0.4435, 0.6175, 0.4435, 0.6175, 0.3065, 0.6175, 0.5867, 0.3825, 0.5867, 0.3825, 0.4435, 0.6175, 0.4435, 0.3185, 0.6633, 0.3185, 0.5867, 0.3825, 0.5867, 0.3825, 0.6633, 0.6815, 0.5867, 0.6815, 0.6633, 0.6175, 0.6633, 0.6175, 0.5867, 0.6175, 0.8065, 0.3825, 0.8065, 0.3825, 0.6633, 0.6175, 0.6633, 0.1815, 0.6633, 0.3185, 0.6633, 0.3185, 0.75, 0.1815, 0.75, 0.625, 0.8065, 0.625, 0.9435, 0.6175, 0.9435, 0.6175, 0.8065, 0.1815, 0.5867, 0.3185, 0.5867, 0.3185, 0.6633, 0.1815, 0.6633])
me_cube_010.materials.append(mat_sand)
me_cube_010.update()
me_cube_011 = bpy.data.meshes.new('Cube.011')
me_cube_011.from_pydata([(0.3685, -0.0465, 0.12), (0.3685, -0.0725, 0.146), (0.3425, -0.0465, 0.146), (0.3685, -0.0725, 1.004), (0.3685, -0.0465, 1.03), (0.3425, -0.0465, 1.004), (0.3685, -0.0235, 0.12), (0.3425, -0.0235, 0.146), (0.3685, 0.0025, 0.146), (0.3685, -0.0235, 1.03), (0.3685, 0.0025, 1.004), (0.3425, -0.0235, 1.004), (0.4315, -0.0465, 0.12), (0.4575, -0.0465, 0.146), (0.4315, -0.0725, 0.146), (0.4315, -0.0465, 1.03), (0.4315, -0.0725, 1.004), (0.4575, -0.0465, 1.004), (0.4315, -0.0235, 0.12), (0.4315, 0.0025, 0.146), (0.4575, -0.0235, 0.146), (0.4315, -0.0235, 1.03), (0.4575, -0.0235, 1.004), (0.4315, 0.0025, 1.004)], [], [(14, 16, 3, 1), (20, 22, 17, 13), (21, 9, 4, 15), (2, 5, 11, 7), (8, 10, 23, 19), (0, 1, 2), (3, 4, 5), (6, 7, 8), (9, 10, 11), (12, 13, 14), (15, 16, 17), (18, 19, 20), (21, 22, 23), (6, 0, 2, 7), (1, 3, 5, 2), (4, 9, 11, 5), (10, 8, 7, 11), (18, 6, 8, 19), (9, 21, 23, 10), (22, 20, 19, 23), (12, 18, 20, 13), (21, 15, 17, 22), (16, 14, 13, 17), (0, 12, 14, 1), (15, 4, 3, 16), (6, 18, 12, 0)])
_uv = me_cube_011.uv_layers.new(name='UVMap')
_uv.uv.foreach_set('vector', [0.3821, 0.8065, 0.6179, 0.8065, 0.6179, 0.9435, 0.3821, 0.9435, 0.3821, 0.5867, 0.6179, 0.5867, 0.6179, 0.6633, 0.3821, 0.6633, 0.6815, 0.5867, 0.8185, 0.5867, 0.8185, 0.6633, 0.6815, 0.6633, 0.3821, 0.08667, 0.6179, 0.08667, 0.6179, 0.1633, 0.3821, 0.1633, 0.3821, 0.3065, 0.6179, 0.3065, 0.6179, 0.4435, 0.3821, 0.4435, 0.1815, 0.6633, 0.1815, 0.75, 0.125, 0.6633, 0.6179, 0.0, 0.625, 0.08667, 0.6179, 0.08667, 0.1815, 0.5867, 0.125, 0.5867, 0.1815, 0.5, 0.625, 0.1633, 0.6179, 0.25, 0.6179, 0.1633, 0.3185, 0.6633, 0.375, 0.6633, 0.3185, 0.75, 0.625, 0.8065, 0.6179, 0.8065, 0.6179, 0.75, 0.3185, 0.5867, 0.3185, 0.5, 0.375, 0.5867, 0.625, 0.4435, 0.6179, 0.5, 0.6179, 0.4435, 0.1815, 0.5867, 0.1815, 0.6633, 0.125, 0.6633, 0.125, 0.5867, 0.3821, 0.0, 0.6179, 0.0, 0.6179, 0.08667, 0.3821, 0.08667, 0.625, 0.08667, 0.625, 0.1633, 0.6179, 0.1633, 0.6179, 0.08667, 0.6179, 0.3065, 0.3821, 0.3065, 0.3821, 0.1633, 0.6179, 0.1633, 0.3185, 0.5867, 0.1815, 0.5867, 0.1815, 0.5, 0.3185, 0.5, 0.625, 0.3065, 0.625, 0.4435, 0.6179, 0.4435, 0.6179, 0.3065, 0.6179, 0.5867, 0.3821, 0.5867, 0.3821, 0.4435, 0.6179, 0.4435, 0.3185, 0.6633, 0.3185, 0.5867, 0.3821, 0.5867, 0.3821, 0.6633, 0.6815, 0.5867, 0.6815, 0.6633, 0.6179, 0.6633, 0.6179, 0.5867, 0.6179, 0.8065, 0.3821, 0.8065, 0.3821, 0.6633, 0.6179, 0.6633, 0.1815, 0.6633, 0.3185, 0.6633, 0.3185, 0.75, 0.1815, 0.75, 0.625, 0.8065, 0.625, 0.9435, 0.6179, 0.9435, 0.6179, 0.8065, 0.1815, 0.5867, 0.3185, 0.5867, 0.3185, 0.6633, 0.1815, 0.6633])
me_cube_011.materials.append(mat_sand)
me_cube_011.update()
me_cube_012 = bpy.data.meshes.new('Cube.012')
me_cube_012.from_pydata([(0.5685, -0.0465, 0.12), (0.5685, -0.0725, 0.146), (0.5425, -0.0465, 0.146), (0.5685, -0.0725, 0.964), (0.5685, -0.0465, 0.99), (0.5425, -0.0465, 0.964), (0.5685, -0.0235, 0.12), (0.5425, -0.0235, 0.146), (0.5685, 0.0025, 0.146), (0.5685, -0.0235, 0.99), (0.5685, 0.0025, 0.964), (0.5425, -0.0235, 0.964), (0.6315, -0.0465, 0.12), (0.6575, -0.0465, 0.146), (0.6315, -0.0725, 0.146), (0.6315, -0.0465, 0.99), (0.6315, -0.0725, 0.964), (0.6575, -0.0465, 0.964), (0.6315, -0.0235, 0.12), (0.6315, 0.0025, 0.146), (0.6575, -0.0235, 0.146), (0.6315, -0.0235, 0.99), (0.6575, -0.0235, 0.964), (0.6315, 0.0025, 0.964)], [], [(14, 16, 3, 1), (20, 22, 17, 13), (21, 9, 4, 15), (2, 5, 11, 7), (8, 10, 23, 19), (0, 1, 2), (3, 4, 5), (6, 7, 8), (9, 10, 11), (12, 13, 14), (15, 16, 17), (18, 19, 20), (21, 22, 23), (6, 0, 2, 7), (1, 3, 5, 2), (4, 9, 11, 5), (10, 8, 7, 11), (18, 6, 8, 19), (9, 21, 23, 10), (22, 20, 19, 23), (12, 18, 20, 13), (21, 15, 17, 22), (16, 14, 13, 17), (0, 12, 14, 1), (15, 4, 3, 16), (6, 18, 12, 0)])
_uv = me_cube_012.uv_layers.new(name='UVMap')
_uv.uv.foreach_set('vector', [0.3825, 0.8065, 0.6175, 0.8065, 0.6175, 0.9435, 0.3825, 0.9435, 0.3825, 0.5867, 0.6175, 0.5867, 0.6175, 0.6633, 0.3825, 0.6633, 0.6815, 0.5867, 0.8185, 0.5867, 0.8185, 0.6633, 0.6815, 0.6633, 0.3825, 0.08667, 0.6175, 0.08667, 0.6175, 0.1633, 0.3825, 0.1633, 0.3825, 0.3065, 0.6175, 0.3065, 0.6175, 0.4435, 0.3825, 0.4435, 0.1815, 0.6633, 0.1815, 0.75, 0.125, 0.6633, 0.6175, 0.0, 0.625, 0.08667, 0.6175, 0.08667, 0.1815, 0.5867, 0.125, 0.5867, 0.1815, 0.5, 0.625, 0.1633, 0.6175, 0.25, 0.6175, 0.1633, 0.3185, 0.6633, 0.375, 0.6633, 0.3185, 0.75, 0.625, 0.8065, 0.6175, 0.8065, 0.6175, 0.75, 0.3185, 0.5867, 0.3185, 0.5, 0.375, 0.5867, 0.625, 0.4435, 0.6175, 0.5, 0.6175, 0.4435, 0.1815, 0.5867, 0.1815, 0.6633, 0.125, 0.6633, 0.125, 0.5867, 0.3825, 0.0, 0.6175, 0.0, 0.6175, 0.08667, 0.3825, 0.08667, 0.625, 0.08667, 0.625, 0.1633, 0.6175, 0.1633, 0.6175, 0.08667, 0.6175, 0.3065, 0.3825, 0.3065, 0.3825, 0.1633, 0.6175, 0.1633, 0.3185, 0.5867, 0.1815, 0.5867, 0.1815, 0.5, 0.3185, 0.5, 0.625, 0.3065, 0.625, 0.4435, 0.6175, 0.4435, 0.6175, 0.3065, 0.6175, 0.5867, 0.3825, 0.5867, 0.3825, 0.4435, 0.6175, 0.4435, 0.3185, 0.6633, 0.3185, 0.5867, 0.3825, 0.5867, 0.3825, 0.6633, 0.6815, 0.5867, 0.6815, 0.6633, 0.6175, 0.6633, 0.6175, 0.5867, 0.6175, 0.8065, 0.3825, 0.8065, 0.3825, 0.6633, 0.6175, 0.6633, 0.1815, 0.6633, 0.3185, 0.6633, 0.3185, 0.75, 0.1815, 0.75, 0.625, 0.8065, 0.625, 0.9435, 0.6175, 0.9435, 0.6175, 0.8065, 0.1815, 0.5867, 0.3185, 0.5867, 0.3185, 0.6633, 0.1815, 0.6633])
me_cube_012.materials.append(mat_sand)
me_cube_012.update()
me_cube_013 = bpy.data.meshes.new('Cube.013')
me_cube_013.from_pydata([(0.7685, -0.0465, 0.12), (0.7685, -0.0725, 0.146), (0.7425, -0.0465, 0.146), (0.7685, -0.0725, 1.004), (0.7685, -0.0465, 1.03), (0.7425, -0.0465, 1.004), (0.7685, -0.0235, 0.12), (0.7425, -0.0235, 0.146), (0.7685, 0.0025, 0.146), (0.7685, -0.0235, 1.03), (0.7685, 0.0025, 1.004), (0.7425, -0.0235, 1.004), (0.8315, -0.0465, 0.12), (0.8575, -0.0465, 0.146), (0.8315, -0.0725, 0.146), (0.8315, -0.0465, 1.03), (0.8315, -0.0725, 1.004), (0.8575, -0.0465, 1.004), (0.8315, -0.0235, 0.12), (0.8315, 0.0025, 0.146), (0.8575, -0.0235, 0.146), (0.8315, -0.0235, 1.03), (0.8575, -0.0235, 1.004), (0.8315, 0.0025, 1.004)], [], [(14, 16, 3, 1), (20, 22, 17, 13), (21, 9, 4, 15), (2, 5, 11, 7), (8, 10, 23, 19), (0, 1, 2), (3, 4, 5), (6, 7, 8), (9, 10, 11), (12, 13, 14), (15, 16, 17), (18, 19, 20), (21, 22, 23), (6, 0, 2, 7), (1, 3, 5, 2), (4, 9, 11, 5), (10, 8, 7, 11), (18, 6, 8, 19), (9, 21, 23, 10), (22, 20, 19, 23), (12, 18, 20, 13), (21, 15, 17, 22), (16, 14, 13, 17), (0, 12, 14, 1), (15, 4, 3, 16), (6, 18, 12, 0)])
_uv = me_cube_013.uv_layers.new(name='UVMap')
_uv.uv.foreach_set('vector', [0.3821, 0.8065, 0.6179, 0.8065, 0.6179, 0.9435, 0.3821, 0.9435, 0.3821, 0.5867, 0.6179, 0.5867, 0.6179, 0.6633, 0.3821, 0.6633, 0.6815, 0.5867, 0.8185, 0.5867, 0.8185, 0.6633, 0.6815, 0.6633, 0.3821, 0.08667, 0.6179, 0.08667, 0.6179, 0.1633, 0.3821, 0.1633, 0.3821, 0.3065, 0.6179, 0.3065, 0.6179, 0.4435, 0.3821, 0.4435, 0.1815, 0.6633, 0.1815, 0.75, 0.125, 0.6633, 0.6179, 0.0, 0.625, 0.08667, 0.6179, 0.08667, 0.1815, 0.5867, 0.125, 0.5867, 0.1815, 0.5, 0.625, 0.1633, 0.6179, 0.25, 0.6179, 0.1633, 0.3185, 0.6633, 0.375, 0.6633, 0.3185, 0.75, 0.625, 0.8065, 0.6179, 0.8065, 0.6179, 0.75, 0.3185, 0.5867, 0.3185, 0.5, 0.375, 0.5867, 0.625, 0.4435, 0.6179, 0.5, 0.6179, 0.4435, 0.1815, 0.5867, 0.1815, 0.6633, 0.125, 0.6633, 0.125, 0.5867, 0.3821, 0.0, 0.6179, 0.0, 0.6179, 0.08667, 0.3821, 0.08667, 0.625, 0.08667, 0.625, 0.1633, 0.6179, 0.1633, 0.6179, 0.08667, 0.6179, 0.3065, 0.3821, 0.3065, 0.3821, 0.1633, 0.6179, 0.1633, 0.3185, 0.5867, 0.1815, 0.5867, 0.1815, 0.5, 0.3185, 0.5, 0.625, 0.3065, 0.625, 0.4435, 0.6179, 0.4435, 0.6179, 0.3065, 0.6179, 0.5867, 0.3821, 0.5867, 0.3821, 0.4435, 0.6179, 0.4435, 0.3185, 0.6633, 0.3185, 0.5867, 0.3821, 0.5867, 0.3821, 0.6633, 0.6815, 0.5867, 0.6815, 0.6633, 0.6179, 0.6633, 0.6179, 0.5867, 0.6179, 0.8065, 0.3821, 0.8065, 0.3821, 0.6633, 0.6179, 0.6633, 0.1815, 0.6633, 0.3185, 0.6633, 0.3185, 0.75, 0.1815, 0.75, 0.625, 0.8065, 0.625, 0.9435, 0.6179, 0.9435, 0.6179, 0.8065, 0.1815, 0.5867, 0.3185, 0.5867, 0.3185, 0.6633, 0.1815, 0.6633])
me_cube_013.materials.append(mat_sand)
me_cube_013.update()

# ---- objects
ob_square_terminal_post = bpy.data.objects.new('Square terminal post', me_cube_001)
ob_pyramid_post_cap = bpy.data.objects.new('Pyramid post cap', me_cone)
ob_square_terminal_post_001 = bpy.data.objects.new('Square terminal post.001', me_cube_002)
ob_pyramid_post_cap_001 = bpy.data.objects.new('Pyramid post cap.001', me_cone_001)
ob_continuous_rail = bpy.data.objects.new('Continuous rail', me_cube_003)
ob_continuous_rail_001 = bpy.data.objects.new('Continuous rail.001', me_cube_004)
ob_rounded_top_picket = bpy.data.objects.new('Rounded-top picket', me_cube_005)
ob_rounded_top_picket_001 = bpy.data.objects.new('Rounded-top picket.001', me_cube_006)
ob_rounded_top_picket_002 = bpy.data.objects.new('Rounded-top picket.002', me_cube_007)
ob_rounded_top_picket_003 = bpy.data.objects.new('Rounded-top picket.003', me_cube_008)
ob_rounded_top_picket_004 = bpy.data.objects.new('Rounded-top picket.004', me_cube_009)
ob_rounded_top_picket_005 = bpy.data.objects.new('Rounded-top picket.005', me_cube_010)
ob_rounded_top_picket_006 = bpy.data.objects.new('Rounded-top picket.006', me_cube_011)
ob_rounded_top_picket_007 = bpy.data.objects.new('Rounded-top picket.007', me_cube_012)
ob_rounded_top_picket_008 = bpy.data.objects.new('Rounded-top picket.008', me_cube_013)

# ---- transforms, parenting, visibility, modifiers, constraints
ob_square_terminal_post.location = (0.0, 0.0, 0.0)
ob_pyramid_post_cap.location = (0.0, 0.0, 0.0)
ob_square_terminal_post_001.location = (0.0, 0.0, 0.0)
ob_pyramid_post_cap_001.location = (0.0, 0.0, 0.0)
ob_continuous_rail.location = (0.0, 0.0, 0.0)
ob_continuous_rail_001.location = (0.0, 0.0, 0.0)
ob_rounded_top_picket.location = (0.0, 0.0, 0.0)
ob_rounded_top_picket_001.location = (0.0, 0.0, 0.0)
ob_rounded_top_picket_002.location = (0.0, 0.0, 0.0)
ob_rounded_top_picket_003.location = (0.0, 0.0, 0.0)
ob_rounded_top_picket_004.location = (0.0, 0.0, 0.0)
ob_rounded_top_picket_005.location = (0.0, 0.0, 0.0)
ob_rounded_top_picket_006.location = (0.0, 0.0, 0.0)
ob_rounded_top_picket_007.location = (0.0, 0.0, 0.0)
ob_rounded_top_picket_008.location = (0.0, 0.0, 0.0)

# ---- collection membership
col_collection.objects.link(ob_square_terminal_post)
col_collection.objects.link(ob_pyramid_post_cap)
col_collection.objects.link(ob_square_terminal_post_001)
col_collection.objects.link(ob_pyramid_post_cap_001)
col_collection.objects.link(ob_continuous_rail)
col_collection.objects.link(ob_continuous_rail_001)
col_collection.objects.link(ob_rounded_top_picket)
col_collection.objects.link(ob_rounded_top_picket_001)
col_collection.objects.link(ob_rounded_top_picket_002)
col_collection.objects.link(ob_rounded_top_picket_003)
col_collection.objects.link(ob_rounded_top_picket_004)
col_collection.objects.link(ob_rounded_top_picket_005)
col_collection.objects.link(ob_rounded_top_picket_006)
col_collection.objects.link(ob_rounded_top_picket_007)
col_collection.objects.link(ob_rounded_top_picket_008)

# ---- scene / render settings (as saved in the file)
scene.frame_start = 1; scene.frame_end = 250; scene.frame_set(1)
scene.render.engine = 'BLENDER_EEVEE_NEXT'
bpy.context.view_layer.update()

# ---- added for rendering (the .blend has no active camera and no usable light): camera, sun
cam_auto = bpy.data.cameras.new('AutoCamera')
cam_auto.lens = 50.0
cam_auto.sensor_width = 36.0
cam_auto.clip_end = 1000.0
ob_auto_camera = bpy.data.objects.new('AutoCamera', cam_auto)
scene.collection.objects.link(ob_auto_camera)
ob_auto_camera.location = (2.30785, -2.76942, 2.46628)
ob_auto_camera.rotation_euler = (1.09748, -7.21219e-08, 0.694738)
scene.camera = ob_auto_camera
light_auto_sun = bpy.data.lights.new('AutoSun', 'SUN')
light_auto_sun.energy = 3.0
light_auto_sun.angle = 0.0523599
ob_auto_sun = bpy.data.objects.new('AutoSun', light_auto_sun)
scene.collection.objects.link(ob_auto_sun)
ob_auto_sun.rotation_euler = (0.872665, 0.174533, 0.523599)
bpy.context.view_layer.update()

